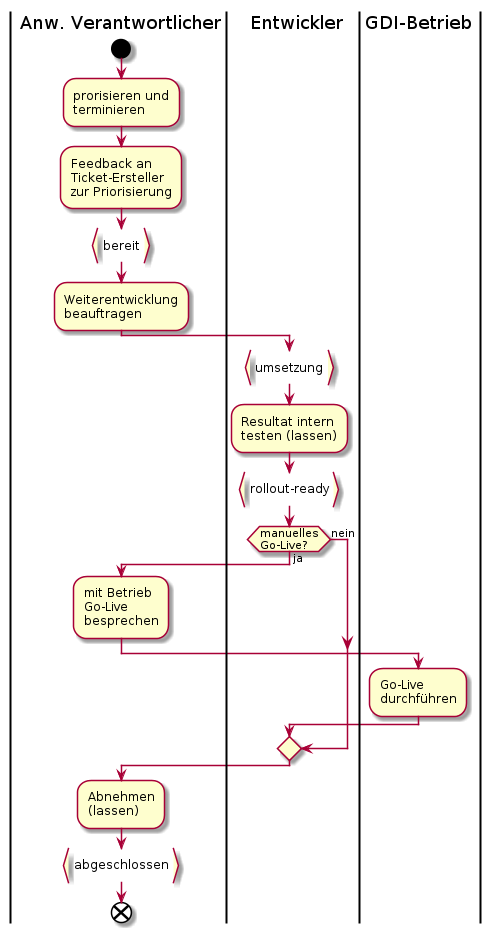

The diagram above was rendered by PlantUML. Its source (embedded in the PNG):
@startuml
|Anw. Verantwortlicher|
start
:prorisieren und
terminieren;
:Feedback an
Ticket-Ersteller
zur Priorisierung;
:bereit}
:Weiterentwicklung
beauftragen;
|Entwickler|
:umsetzung}
:Resultat intern
testen (lassen);
:rollout-ready}
if(manuelles
Go-Live?) then (ja)
    |Anw. Verantwortlicher|
    :mit Betrieb
    Go-Live
    besprechen;
    |GDI-Betrieb|
    :Go-Live
    durchführen;
else (nein)
endif
|Anw. Verantwortlicher|
:Abnehmen
(lassen);
:abgeschlossen}
end
@enduml